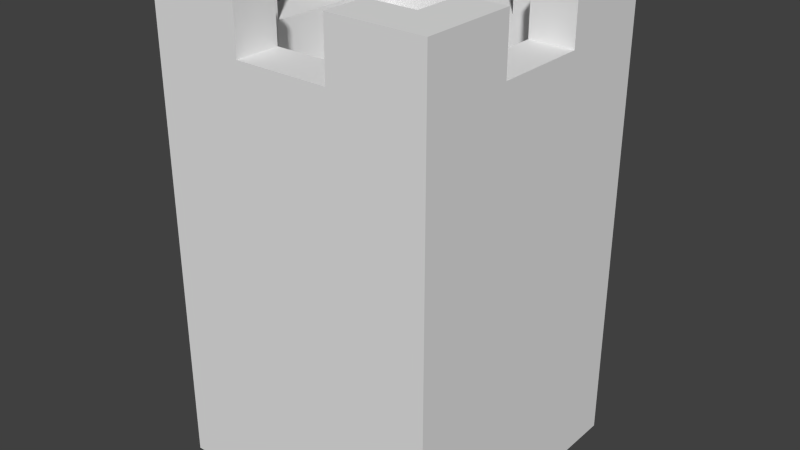 # Source: ArrowTower.blend  (saved by Blender 2.75.0; exported with 4.5.12 LTS)
import bpy
from mathutils import Matrix  # noqa: F401  (used for matrix-valued properties, if any)

bpy.ops.wm.read_factory_settings(use_empty=True)
scene = bpy.context.scene
scene.name = 'Scene'

# ---- collections
col_collection_1 = bpy.data.collections.new('Collection 1'); scene.collection.children.link(col_collection_1)

# ---- world
world_world = bpy.data.worlds.new('World'); scene.world = world_world
world_world.color = (0.05088, 0.05088, 0.05088)
world_world.use_sun_shadow = False
world_world.sun_shadow_jitter_overblur = 0.0
world_world.cycles.sampling_method = 'MANUAL'
world_world.cycles.sample_map_resolution = 256

# ---- meshes
me_cube_001 = bpy.data.meshes.new('Cube.001')
me_cube_001.from_pydata([(-0.375, 4.083e-06, 0.375), (-0.375, 1.125, 0.375), (-0.375, -3.964e-06, -0.375), (-0.375, 1.125, -0.375), (0.375, 4.083e-06, 0.375), (0.375, 1.125, 0.375), (0.375, -3.964e-06, -0.375), (0.375, 1.125, -0.375), (-0.375, 1.125, 0.125), (-0.375, 1.125, -0.125), (-0.125, 1.125, -0.375), (0.125, 1.125, -0.375), (0.375, 1.125, -0.125), (0.375, 1.125, 0.125), (0.125, 1.125, 0.375), (-0.125, 1.125, 0.375), (0.375, 1.275, -0.375), (0.125, 1.275, -0.375), (-0.375, 1.275, -0.375), (-0.375, 1.275, -0.125), (-0.2575, 1.125, -0.125), (-0.2575, 1.125, -0.2576), (0.125, 1.125, -0.2575), (0.2575, 1.125, -0.2575), (0.2575, 1.125, 0.125), (0.2575, 1.125, 0.2575), (-0.125, 1.125, 0.2575), (-0.2575, 1.125, 0.2575), (-0.2575, 1.125, 0.125), (-0.125, 1.125, -0.2575), (0.2575, 1.125, -0.125), (0.125, 1.125, 0.2575), (0.2575, 0.9375, -0.2575), (0.125, 0.9375, -0.2575), (-0.2575, 0.9375, -0.2575), (-0.2575, 0.9375, -0.125), (0.375, 1.275, 0.125), (0.375, 1.275, 0.375), (-0.125, 1.275, 0.375), (-0.375, 1.275, 0.375), (-0.375, 1.275, 0.125), (-0.125, 1.275, -0.375), (0.375, 1.275, -0.125), (0.125, 1.275, 0.375), (0.125, 1.275, 0.2575), (0.2575, 1.275, -0.2575), (0.125, 1.275, -0.2575), (-0.125, 1.275, -0.2576), (-0.2575, 1.275, -0.2576), (0.2575, 1.275, 0.2575), (0.2575, 1.275, 0.125), (0.2575, 1.275, -0.125), (-0.2575, 1.275, 0.2575), (-0.125, 1.275, 0.2575), (-0.2575, 1.275, -0.125), (-0.2575, 1.275, 0.125), (-0.2575, 0.9375, 0.125), (-0.2575, 0.9375, 0.2575), (-0.125, 0.9375, 0.2575), (0.2575, 0.9375, 0.2575), (0.2575, 0.9375, 0.125), (-0.125, 0.9375, -0.2575), (0.2575, 0.9375, -0.125), (0.125, 0.9375, 0.2575), (-0.375, -1.281e-06, -0.125), (-0.375, 1.401e-06, 0.125), (0.125, -3.964e-06, -0.375), (-0.125, -3.964e-06, -0.375), (0.375, 1.401e-06, 0.125), (0.375, -1.281e-06, -0.125), (-0.125, 4.083e-06, 0.375), (0.125, 4.083e-06, 0.375), (-0.125, 1.401e-06, 0.125), (0.125, 1.401e-06, 0.125), (-0.125, -1.281e-06, -0.125), (0.125, -1.281e-06, -0.125), (-0.2694, 0.6992, 0.375), (-0.2694, 0.9262, 0.375), (0.2694, 0.9262, 0.375), (0.2694, 0.6992, 0.375), (-0.08981, 0.9262, 0.375), (0.08981, 0.6992, 0.375), (0.08981, 0.9262, 0.375), (-0.08981, 0.6992, 0.375), (-0.2694, 0.6992, 0.1875), (-0.2694, 0.9262, 0.1875), (0.2694, 0.9262, 0.1875), (0.2694, 0.6992, 0.1875), (-0.08981, 0.9262, 0.1875), (0.08981, 0.6992, 0.1875), (0.08981, 0.9262, 0.1875), (-0.08981, 0.6992, 0.1875)], [], [(1, 8, 9, 3, 2, 64, 65, 0), (3, 10, 11, 7, 6, 66, 67, 2), (7, 12, 13, 5, 4, 68, 69, 6), (70, 71, 81, 83), (75, 66, 6, 69), (11, 10, 29, 22), (24, 25, 49, 50), (7, 11, 17, 16), (13, 24, 50, 36), (22, 23, 45, 46), (14, 5, 37, 43), (13, 12, 30, 24), (23, 30, 51, 45), (9, 8, 28, 20), (25, 24, 60, 59), (21, 20, 35, 34), (22, 29, 61, 33), (24, 30, 62, 60), (27, 26, 58, 57), (29, 21, 34, 61), (31, 25, 59, 63), (20, 28, 56, 35), (35, 56, 57, 58, 63, 59, 60, 62, 32, 33, 61, 34), (1, 15, 38, 39), (15, 14, 31, 26), (20, 21, 48, 54), (18, 19, 54, 48), (43, 37, 49, 44), (16, 17, 46, 45), (41, 18, 48, 47), (37, 36, 50, 49), (39, 38, 53, 52), (40, 39, 52, 55), (42, 16, 45, 51), (8, 1, 39, 40), (30, 12, 42, 51), (25, 31, 44, 49), (31, 14, 43, 44), (26, 27, 52, 53), (27, 28, 55, 52), (10, 3, 18, 41), (15, 26, 53, 38), (5, 13, 36, 37), (11, 22, 46, 17), (9, 20, 54, 19), (29, 10, 41, 47), (21, 29, 47, 48), (3, 9, 19, 18), (12, 7, 16, 42), (28, 8, 40, 55), (28, 27, 57, 56), (30, 23, 32, 62), (23, 22, 33, 32), (26, 31, 63, 58), (71, 73, 68, 4), (73, 75, 69, 68), (0, 65, 72, 70), (70, 72, 73, 71), (65, 64, 74, 72), (72, 74, 75, 73), (64, 2, 67, 74), (74, 67, 66, 75), (82, 80, 83, 81), (1, 0, 76, 77), (71, 4, 79, 81), (5, 14, 82, 78), (0, 70, 83, 76), (15, 1, 77, 80), (14, 15, 80, 82), (4, 5, 78, 79), (77, 76, 84, 85), (80, 77, 85, 88), (91, 88, 85, 84), (86, 90, 89, 87), (83, 80, 88, 91), (81, 79, 87, 89), (79, 78, 86, 87), (82, 81, 89, 90), (76, 83, 91, 84), (78, 82, 90, 86)])
me_cube_001.use_remesh_preserve_volume = False
me_cube_001.use_remesh_preserve_attributes = False
me_cube_001.use_mirror_vertex_groups = False
me_cube_001.update()

# ---- objects
ob_cube = bpy.data.objects.new('Cube', me_cube_001)

# ---- transforms, parenting, visibility, modifiers, constraints
ob_cube.location = (0.0, -6.743e-06, -2.384e-07)
ob_cube.rotation_euler = (1.571, -0.0, -3.142)
ob_cube.lineart.crease_threshold = 0.0

# ---- collection membership
col_collection_1.objects.link(ob_cube)

# ---- scene / render settings (as saved in the file)
scene.frame_start = 1; scene.frame_end = 250; scene.frame_set(1)
scene.render.engine = 'BLENDER_EEVEE_NEXT'
scene.render.resolution_percentage = 50
scene.render.dither_intensity = 0.0
scene.cycles.use_denoising = False
scene.cycles.samples = 10
scene.cycles.sampling_pattern = 'TABULATED_SOBOL'
scene.cycles.light_sampling_threshold = 0.0
scene.cycles.use_adaptive_sampling = False
scene.cycles.use_light_tree = False
scene.cycles.blur_glossy = 0.0
scene.cycles.pixel_filter_type = 'GAUSSIAN'
scene.cycles.sample_clamp_indirect = 0.0
scene.view_settings.view_transform = 'Standard'
bpy.context.view_layer.update()

# ---- added for rendering (the .blend has no active camera and no usable light): camera, sun
cam_auto = bpy.data.cameras.new('AutoCamera')
cam_auto.lens = 50.0
cam_auto.sensor_width = 36.0
cam_auto.clip_end = 1000.0
ob_auto_camera = bpy.data.objects.new('AutoCamera', cam_auto)
scene.collection.objects.link(ob_auto_camera)
ob_auto_camera.location = (1.53418, -1.84102, 1.86462)
ob_auto_camera.rotation_euler = (1.09748, -7.21219e-08, 0.694738)
scene.camera = ob_auto_camera
light_auto_sun = bpy.data.lights.new('AutoSun', 'SUN')
light_auto_sun.energy = 3.0
light_auto_sun.angle = 0.0523599
ob_auto_sun = bpy.data.objects.new('AutoSun', light_auto_sun)
scene.collection.objects.link(ob_auto_sun)
ob_auto_sun.rotation_euler = (0.872665, 0.174533, 0.523599)
bpy.context.view_layer.update()

